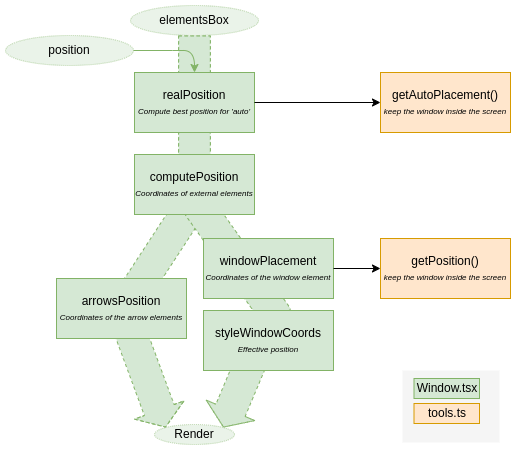

The diagram above was exported from draw.io. Its source (the exported page's mxGraphModel, read from the mxfile embedded in the PNG):
<mxGraphModel dx="965" dy="525" grid="1" gridSize="10" guides="1" tooltips="1" connect="1" arrows="1" fold="1" page="1" pageScale="1" pageWidth="850" pageHeight="1100" math="0" shadow="0">
  <root>
    <mxCell id="0" />
    <mxCell id="1" parent="0" />
    <mxCell id="T2_kreFoQ2qs7uhnHFhQ-11" value="" style="shape=flexArrow;endArrow=classic;html=1;rounded=0;fillColor=#d5e8d4;strokeColor=#82b366;dashed=1;width=31.666666666666668;endSize=5.7250000000000005;exitX=0.5;exitY=1;exitDx=0;exitDy=0;entryX=0;entryY=0;entryDx=0;entryDy=0;" parent="1" source="T2_kreFoQ2qs7uhnHFhQ-1" target="T2_kreFoQ2qs7uhnHFhQ-46" edge="1">
      <mxGeometry width="50" height="50" relative="1" as="geometry">
        <mxPoint x="261.5" y="60" as="sourcePoint" />
        <mxPoint x="260" y="520" as="targetPoint" />
        <Array as="points">
          <mxPoint x="262" y="290" />
          <mxPoint x="190" y="400" />
        </Array>
      </mxGeometry>
    </mxCell>
    <mxCell id="XB7oi0RJj24aBxqSNVBM-10" value="" style="shape=flexArrow;endArrow=classic;html=1;rounded=0;fillColor=#d5e8d4;strokeColor=#82b366;dashed=1;width=31.666666666666668;endSize=5.7250000000000005;exitX=0.5;exitY=1;exitDx=0;exitDy=0;entryX=1;entryY=0;entryDx=0;entryDy=0;" edge="1" parent="1" source="T2_kreFoQ2qs7uhnHFhQ-1" target="T2_kreFoQ2qs7uhnHFhQ-46">
      <mxGeometry width="50" height="50" relative="1" as="geometry">
        <mxPoint x="262" y="70" as="sourcePoint" />
        <mxPoint x="262" y="520" as="targetPoint" />
        <Array as="points">
          <mxPoint x="262" y="290" />
          <mxPoint x="340" y="400" />
        </Array>
      </mxGeometry>
    </mxCell>
    <mxCell id="yecVHAjP1IouiOgEQvUU-1" value="" style="rounded=0;whiteSpace=wrap;html=1;fillColor=#f5f5f5;fontColor=#333333;strokeColor=none;" parent="1" vertex="1">
      <mxGeometry x="470" y="460" width="97" height="72" as="geometry" />
    </mxCell>
    <mxCell id="8YpfN2OQgRudn8UnvuzS-54" value="Window.tsx" style="rounded=0;whiteSpace=wrap;html=1;fillColor=#d5e8d4;strokeColor=#82b366;" parent="1" vertex="1">
      <mxGeometry x="481.5" y="468" width="65.5" height="20" as="geometry" />
    </mxCell>
    <mxCell id="8YpfN2OQgRudn8UnvuzS-56" value="tools.ts" style="rounded=0;whiteSpace=wrap;html=1;fillColor=#ffe6cc;strokeColor=#d79b00;" parent="1" vertex="1">
      <mxGeometry x="481.5" y="493" width="65.5" height="20" as="geometry" />
    </mxCell>
    <mxCell id="T2_kreFoQ2qs7uhnHFhQ-1" value="elementsBox" style="ellipse;whiteSpace=wrap;html=1;align=center;newEdgeStyle={&quot;edgeStyle&quot;:&quot;entityRelationEdgeStyle&quot;,&quot;startArrow&quot;:&quot;none&quot;,&quot;endArrow&quot;:&quot;none&quot;,&quot;segment&quot;:10,&quot;curved&quot;:1,&quot;sourcePerimeterSpacing&quot;:0,&quot;targetPerimeterSpacing&quot;:0};treeFolding=1;treeMoving=1;fillColor=#d5e8d4;strokeColor=#82b366;dashed=1;dashPattern=1 1;opacity=50;" parent="1" vertex="1">
      <mxGeometry x="198" y="95" width="128" height="30" as="geometry" />
    </mxCell>
    <mxCell id="T2_kreFoQ2qs7uhnHFhQ-46" value="Render" style="ellipse;whiteSpace=wrap;html=1;align=center;newEdgeStyle={&quot;edgeStyle&quot;:&quot;entityRelationEdgeStyle&quot;,&quot;startArrow&quot;:&quot;none&quot;,&quot;endArrow&quot;:&quot;none&quot;,&quot;segment&quot;:10,&quot;curved&quot;:1,&quot;sourcePerimeterSpacing&quot;:0,&quot;targetPerimeterSpacing&quot;:0};treeFolding=1;treeMoving=1;fillColor=#d5e8d4;strokeColor=#82b366;dashed=1;dashPattern=1 1;opacity=50;" parent="1" vertex="1">
      <mxGeometry x="222" y="514" width="80" height="20" as="geometry" />
    </mxCell>
    <mxCell id="XB7oi0RJj24aBxqSNVBM-1" value="position" style="ellipse;whiteSpace=wrap;html=1;align=center;newEdgeStyle={&quot;edgeStyle&quot;:&quot;entityRelationEdgeStyle&quot;,&quot;startArrow&quot;:&quot;none&quot;,&quot;endArrow&quot;:&quot;none&quot;,&quot;segment&quot;:10,&quot;curved&quot;:1,&quot;sourcePerimeterSpacing&quot;:0,&quot;targetPerimeterSpacing&quot;:0};treeFolding=1;treeMoving=1;fillColor=#d5e8d4;strokeColor=#82b366;dashed=1;dashPattern=1 1;opacity=50;" vertex="1" parent="1">
      <mxGeometry x="73" y="125" width="128" height="30" as="geometry" />
    </mxCell>
    <mxCell id="XB7oi0RJj24aBxqSNVBM-3" value="realPosition&lt;br&gt;&lt;i&gt;&lt;font style=&quot;font-size: 8px;&quot;&gt;Compute best position for 'auto'&lt;/font&gt;&lt;/i&gt;" style="rounded=0;whiteSpace=wrap;html=1;fillColor=#d5e8d4;strokeColor=#82b366;" vertex="1" parent="1">
      <mxGeometry x="202" y="162" width="120" height="60" as="geometry" />
    </mxCell>
    <mxCell id="XB7oi0RJj24aBxqSNVBM-6" value="computePosition&lt;br&gt;&lt;i style=&quot;&quot;&gt;&lt;font style=&quot;font-size: 8px;&quot;&gt;Coordinates of external elements&lt;/font&gt;&lt;/i&gt;" style="rounded=0;whiteSpace=wrap;html=1;fillColor=#d5e8d4;strokeColor=#82b366;" vertex="1" parent="1">
      <mxGeometry x="202" y="244" width="120" height="60" as="geometry" />
    </mxCell>
    <mxCell id="XB7oi0RJj24aBxqSNVBM-7" value="windowPlacement&lt;br&gt;&lt;i style=&quot;&quot;&gt;&lt;font style=&quot;font-size: 8px;&quot;&gt;Coordinates of the window element&lt;/font&gt;&lt;/i&gt;" style="rounded=0;whiteSpace=wrap;html=1;fillColor=#d5e8d4;strokeColor=#82b366;" vertex="1" parent="1">
      <mxGeometry x="271" y="328" width="130" height="60" as="geometry" />
    </mxCell>
    <mxCell id="XB7oi0RJj24aBxqSNVBM-8" value="arrowsPosition&lt;br&gt;&lt;i style=&quot;&quot;&gt;&lt;font style=&quot;font-size: 8px;&quot;&gt;Coordinates of the arrow elements&lt;/font&gt;&lt;/i&gt;" style="rounded=0;whiteSpace=wrap;html=1;fillColor=#d5e8d4;strokeColor=#82b366;" vertex="1" parent="1">
      <mxGeometry x="124" y="368" width="130" height="60" as="geometry" />
    </mxCell>
    <mxCell id="XB7oi0RJj24aBxqSNVBM-9" value="styleWindowCoords&lt;br&gt;&lt;i style=&quot;&quot;&gt;&lt;font style=&quot;font-size: 8px;&quot;&gt;Effective position&lt;/font&gt;&lt;/i&gt;" style="rounded=0;whiteSpace=wrap;html=1;fillColor=#d5e8d4;strokeColor=#82b366;" vertex="1" parent="1">
      <mxGeometry x="271" y="400" width="130" height="60" as="geometry" />
    </mxCell>
    <mxCell id="XB7oi0RJj24aBxqSNVBM-12" value="" style="curved=1;endArrow=classic;html=1;rounded=0;exitX=1;exitY=0.5;exitDx=0;exitDy=0;entryX=0.5;entryY=0;entryDx=0;entryDy=0;fillColor=#d5e8d4;strokeColor=#82b366;" edge="1" parent="1" source="XB7oi0RJj24aBxqSNVBM-1" target="XB7oi0RJj24aBxqSNVBM-3">
      <mxGeometry width="50" height="50" relative="1" as="geometry">
        <mxPoint x="230" y="140" as="sourcePoint" />
        <mxPoint x="280" y="90" as="targetPoint" />
        <Array as="points">
          <mxPoint x="240" y="140" />
          <mxPoint x="262" y="140" />
        </Array>
      </mxGeometry>
    </mxCell>
    <mxCell id="XB7oi0RJj24aBxqSNVBM-14" value="getPosition()&lt;br&gt;&lt;i&gt;&lt;font style=&quot;font-size: 8px;&quot;&gt;keep the window inside the screen&lt;/font&gt;&lt;/i&gt;" style="rounded=0;whiteSpace=wrap;html=1;fillColor=#ffe6cc;strokeColor=#d79b00;" vertex="1" parent="1">
      <mxGeometry x="448" y="328" width="130" height="60" as="geometry" />
    </mxCell>
    <mxCell id="XB7oi0RJj24aBxqSNVBM-15" value="" style="endArrow=classic;html=1;rounded=0;exitX=1;exitY=0.5;exitDx=0;exitDy=0;entryX=0;entryY=0.5;entryDx=0;entryDy=0;" edge="1" parent="1" source="XB7oi0RJj24aBxqSNVBM-7" target="XB7oi0RJj24aBxqSNVBM-14">
      <mxGeometry width="50" height="50" relative="1" as="geometry">
        <mxPoint x="340" y="370" as="sourcePoint" />
        <mxPoint x="450" y="340" as="targetPoint" />
      </mxGeometry>
    </mxCell>
    <mxCell id="XB7oi0RJj24aBxqSNVBM-16" value="getAutoPlacement()&lt;br&gt;&lt;i&gt;&lt;font style=&quot;font-size: 8px;&quot;&gt;keep the window inside the screen&lt;/font&gt;&lt;/i&gt;" style="rounded=0;whiteSpace=wrap;html=1;fillColor=#ffe6cc;strokeColor=#d79b00;" vertex="1" parent="1">
      <mxGeometry x="448" y="162" width="130" height="60" as="geometry" />
    </mxCell>
    <mxCell id="XB7oi0RJj24aBxqSNVBM-18" value="" style="endArrow=classic;html=1;rounded=0;entryX=0;entryY=0.5;entryDx=0;entryDy=0;exitX=1;exitY=0.5;exitDx=0;exitDy=0;" edge="1" parent="1" source="XB7oi0RJj24aBxqSNVBM-3" target="XB7oi0RJj24aBxqSNVBM-16">
      <mxGeometry width="50" height="50" relative="1" as="geometry">
        <mxPoint x="400" y="370" as="sourcePoint" />
        <mxPoint x="450" y="320" as="targetPoint" />
      </mxGeometry>
    </mxCell>
  </root>
</mxGraphModel>